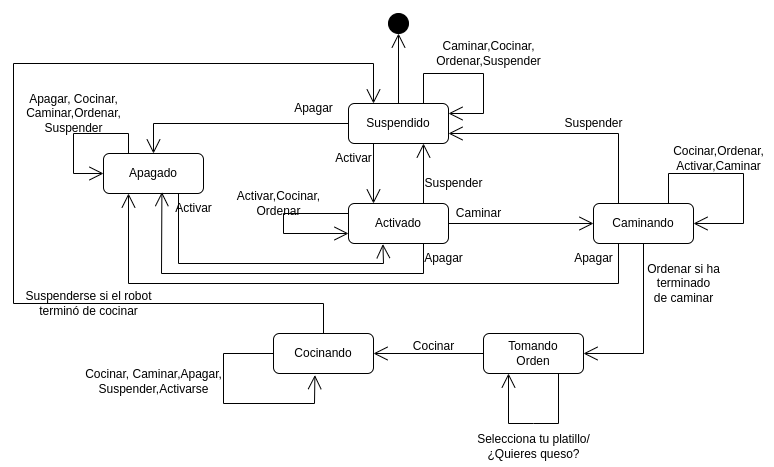

The diagram above was exported from draw.io. Its source (the exported page's mxGraphModel, read from the mxfile embedded in the PNG):
<mxGraphModel dx="1454" dy="651" grid="1" gridSize="10" guides="1" tooltips="1" connect="1" arrows="1" fold="1" page="1" pageScale="1" pageWidth="1169" pageHeight="827" math="0" shadow="0">
  <root>
    <mxCell id="0" />
    <mxCell id="1" parent="0" />
    <mxCell id="UbyVRs9B74z4qi62pCtg-1" value="Suspendido" style="shape=rect;rounded=1;html=1;whiteSpace=wrap;align=center;" parent="1" vertex="1">
      <mxGeometry x="535" y="120" width="100" height="40" as="geometry" />
    </mxCell>
    <mxCell id="UbyVRs9B74z4qi62pCtg-7" value="" style="endArrow=open;endFill=1;endSize=12;html=1;rounded=0;exitX=0.5;exitY=0;exitDx=0;exitDy=0;" parent="1" source="UbyVRs9B74z4qi62pCtg-2" edge="1">
      <mxGeometry width="160" relative="1" as="geometry">
        <mxPoint x="540" y="170" as="sourcePoint" />
        <mxPoint x="585" y="50" as="targetPoint" />
        <Array as="points" />
      </mxGeometry>
    </mxCell>
    <mxCell id="UbyVRs9B74z4qi62pCtg-10" value="" style="endArrow=open;endFill=1;endSize=12;html=1;rounded=0;exitX=0.75;exitY=0;exitDx=0;exitDy=0;entryX=1;entryY=0.25;entryDx=0;entryDy=0;" parent="1" source="UbyVRs9B74z4qi62pCtg-1" target="UbyVRs9B74z4qi62pCtg-1" edge="1">
      <mxGeometry width="160" relative="1" as="geometry">
        <mxPoint x="540" y="170" as="sourcePoint" />
        <mxPoint x="710" y="160" as="targetPoint" />
        <Array as="points">
          <mxPoint x="610" y="90" />
          <mxPoint x="670" y="90" />
          <mxPoint x="670" y="130" />
        </Array>
      </mxGeometry>
    </mxCell>
    <mxCell id="UbyVRs9B74z4qi62pCtg-11" value="Caminar,Cocinar,&lt;br&gt;Ordenar,Suspender" style="text;html=1;align=center;verticalAlign=middle;resizable=0;points=[];autosize=1;strokeColor=none;fillColor=none;" parent="1" vertex="1">
      <mxGeometry x="610" y="50" width="130" height="40" as="geometry" />
    </mxCell>
    <mxCell id="UbyVRs9B74z4qi62pCtg-12" value="Activado" style="shape=rect;rounded=1;html=1;whiteSpace=wrap;align=center;" parent="1" vertex="1">
      <mxGeometry x="535" y="220" width="100" height="40" as="geometry" />
    </mxCell>
    <mxCell id="UbyVRs9B74z4qi62pCtg-13" value="" style="endArrow=open;endFill=1;endSize=12;html=1;rounded=0;exitX=0.25;exitY=1;exitDx=0;exitDy=0;entryX=0.25;entryY=0;entryDx=0;entryDy=0;" parent="1" source="UbyVRs9B74z4qi62pCtg-1" target="UbyVRs9B74z4qi62pCtg-12" edge="1">
      <mxGeometry width="160" relative="1" as="geometry">
        <mxPoint x="540" y="290" as="sourcePoint" />
        <mxPoint x="700" y="290" as="targetPoint" />
      </mxGeometry>
    </mxCell>
    <mxCell id="UbyVRs9B74z4qi62pCtg-14" value="Activar" style="text;html=1;align=center;verticalAlign=middle;resizable=0;points=[];autosize=1;strokeColor=none;fillColor=none;" parent="1" vertex="1">
      <mxGeometry x="510" y="160" width="60" height="30" as="geometry" />
    </mxCell>
    <mxCell id="UbyVRs9B74z4qi62pCtg-15" value="Apagado" style="shape=rect;rounded=1;html=1;whiteSpace=wrap;align=center;" parent="1" vertex="1">
      <mxGeometry x="290" y="170" width="100" height="40" as="geometry" />
    </mxCell>
    <mxCell id="UbyVRs9B74z4qi62pCtg-16" value="Caminando" style="shape=rect;rounded=1;html=1;whiteSpace=wrap;align=center;" parent="1" vertex="1">
      <mxGeometry x="780" y="220" width="100" height="40" as="geometry" />
    </mxCell>
    <mxCell id="UbyVRs9B74z4qi62pCtg-17" value="Cocinando" style="shape=rect;rounded=1;html=1;whiteSpace=wrap;align=center;" parent="1" vertex="1">
      <mxGeometry x="460" y="350" width="100" height="40" as="geometry" />
    </mxCell>
    <mxCell id="UbyVRs9B74z4qi62pCtg-18" value="Tomando&lt;br&gt;Orden" style="shape=rect;rounded=1;html=1;whiteSpace=wrap;align=center;" parent="1" vertex="1">
      <mxGeometry x="670" y="350" width="100" height="40" as="geometry" />
    </mxCell>
    <mxCell id="UbyVRs9B74z4qi62pCtg-19" value="" style="endArrow=open;endFill=1;endSize=12;html=1;rounded=0;exitX=0;exitY=0.5;exitDx=0;exitDy=0;entryX=0.5;entryY=0;entryDx=0;entryDy=0;" parent="1" source="UbyVRs9B74z4qi62pCtg-1" target="UbyVRs9B74z4qi62pCtg-15" edge="1">
      <mxGeometry width="160" relative="1" as="geometry">
        <mxPoint x="540" y="290" as="sourcePoint" />
        <mxPoint x="700" y="290" as="targetPoint" />
        <Array as="points">
          <mxPoint x="340" y="140" />
        </Array>
      </mxGeometry>
    </mxCell>
    <mxCell id="UbyVRs9B74z4qi62pCtg-20" value="Apagar" style="text;html=1;align=center;verticalAlign=middle;resizable=0;points=[];autosize=1;strokeColor=none;fillColor=none;" parent="1" vertex="1">
      <mxGeometry x="470" y="110" width="60" height="30" as="geometry" />
    </mxCell>
    <mxCell id="UbyVRs9B74z4qi62pCtg-21" value="" style="endArrow=open;endFill=1;endSize=12;html=1;rounded=0;exitX=1;exitY=0.5;exitDx=0;exitDy=0;entryX=0;entryY=0.5;entryDx=0;entryDy=0;" parent="1" source="UbyVRs9B74z4qi62pCtg-12" target="UbyVRs9B74z4qi62pCtg-16" edge="1">
      <mxGeometry width="160" relative="1" as="geometry">
        <mxPoint x="540" y="290" as="sourcePoint" />
        <mxPoint x="700" y="290" as="targetPoint" />
      </mxGeometry>
    </mxCell>
    <mxCell id="UbyVRs9B74z4qi62pCtg-22" value="" style="endArrow=open;endFill=1;endSize=12;html=1;rounded=0;entryX=0.75;entryY=1;entryDx=0;entryDy=0;exitX=0.75;exitY=0;exitDx=0;exitDy=0;" parent="1" source="UbyVRs9B74z4qi62pCtg-12" target="UbyVRs9B74z4qi62pCtg-1" edge="1">
      <mxGeometry width="160" relative="1" as="geometry">
        <mxPoint x="540" y="290" as="sourcePoint" />
        <mxPoint x="700" y="290" as="targetPoint" />
      </mxGeometry>
    </mxCell>
    <mxCell id="UbyVRs9B74z4qi62pCtg-23" value="Suspender" style="text;html=1;align=center;verticalAlign=middle;resizable=0;points=[];autosize=1;strokeColor=none;fillColor=none;" parent="1" vertex="1">
      <mxGeometry x="600" y="185" width="80" height="30" as="geometry" />
    </mxCell>
    <mxCell id="UbyVRs9B74z4qi62pCtg-24" value="" style="endArrow=open;endFill=1;endSize=12;html=1;rounded=0;exitX=0;exitY=0.25;exitDx=0;exitDy=0;entryX=0;entryY=0.75;entryDx=0;entryDy=0;" parent="1" source="UbyVRs9B74z4qi62pCtg-12" target="UbyVRs9B74z4qi62pCtg-12" edge="1">
      <mxGeometry width="160" relative="1" as="geometry">
        <mxPoint x="540" y="290" as="sourcePoint" />
        <mxPoint x="470" y="300" as="targetPoint" />
        <Array as="points">
          <mxPoint x="470" y="230" />
          <mxPoint x="470" y="250" />
        </Array>
      </mxGeometry>
    </mxCell>
    <mxCell id="UbyVRs9B74z4qi62pCtg-25" value="Activar,Cocinar,&lt;br&gt;Ordenar" style="text;html=1;align=center;verticalAlign=middle;resizable=0;points=[];autosize=1;strokeColor=none;fillColor=none;" parent="1" vertex="1">
      <mxGeometry x="410" y="200" width="110" height="40" as="geometry" />
    </mxCell>
    <mxCell id="UbyVRs9B74z4qi62pCtg-26" value="" style="endArrow=open;endFill=1;endSize=12;html=1;rounded=0;exitX=0.75;exitY=1;exitDx=0;exitDy=0;entryX=0.584;entryY=0.965;entryDx=0;entryDy=0;entryPerimeter=0;" parent="1" source="UbyVRs9B74z4qi62pCtg-12" target="UbyVRs9B74z4qi62pCtg-15" edge="1">
      <mxGeometry width="160" relative="1" as="geometry">
        <mxPoint x="540" y="290" as="sourcePoint" />
        <mxPoint x="700" y="290" as="targetPoint" />
        <Array as="points">
          <mxPoint x="610" y="290" />
          <mxPoint x="348" y="290" />
        </Array>
      </mxGeometry>
    </mxCell>
    <mxCell id="UbyVRs9B74z4qi62pCtg-27" value="Apagar" style="text;html=1;align=center;verticalAlign=middle;resizable=0;points=[];autosize=1;strokeColor=none;fillColor=none;" parent="1" vertex="1">
      <mxGeometry x="600" y="260" width="60" height="30" as="geometry" />
    </mxCell>
    <mxCell id="UbyVRs9B74z4qi62pCtg-28" value="Caminar" style="text;html=1;align=center;verticalAlign=middle;resizable=0;points=[];autosize=1;strokeColor=none;fillColor=none;" parent="1" vertex="1">
      <mxGeometry x="630" y="215" width="70" height="30" as="geometry" />
    </mxCell>
    <mxCell id="UbyVRs9B74z4qi62pCtg-29" value="" style="endArrow=open;endFill=1;endSize=12;html=1;rounded=0;exitX=0.75;exitY=0;exitDx=0;exitDy=0;entryX=1;entryY=0.5;entryDx=0;entryDy=0;" parent="1" source="UbyVRs9B74z4qi62pCtg-16" target="UbyVRs9B74z4qi62pCtg-16" edge="1">
      <mxGeometry width="160" relative="1" as="geometry">
        <mxPoint x="540" y="290" as="sourcePoint" />
        <mxPoint x="900" y="210" as="targetPoint" />
        <Array as="points">
          <mxPoint x="855" y="190" />
          <mxPoint x="930" y="190" />
          <mxPoint x="930" y="240" />
        </Array>
      </mxGeometry>
    </mxCell>
    <mxCell id="UbyVRs9B74z4qi62pCtg-30" value="Cocinar,Ordenar,&lt;br&gt;Activar,Caminar" style="text;html=1;align=center;verticalAlign=middle;resizable=0;points=[];autosize=1;strokeColor=none;fillColor=none;" parent="1" vertex="1">
      <mxGeometry x="850" y="155" width="110" height="40" as="geometry" />
    </mxCell>
    <mxCell id="UbyVRs9B74z4qi62pCtg-31" value="" style="endArrow=open;endFill=1;endSize=12;html=1;rounded=0;exitX=0.5;exitY=1;exitDx=0;exitDy=0;entryX=1;entryY=0.5;entryDx=0;entryDy=0;" parent="1" source="UbyVRs9B74z4qi62pCtg-16" target="UbyVRs9B74z4qi62pCtg-18" edge="1">
      <mxGeometry width="160" relative="1" as="geometry">
        <mxPoint x="580" y="350" as="sourcePoint" />
        <mxPoint x="700" y="290" as="targetPoint" />
        <Array as="points">
          <mxPoint x="830" y="370" />
        </Array>
      </mxGeometry>
    </mxCell>
    <mxCell id="UbyVRs9B74z4qi62pCtg-32" value="Ordenar si ha &lt;br&gt;terminado &lt;br&gt;de caminar" style="text;html=1;align=center;verticalAlign=middle;resizable=0;points=[];autosize=1;strokeColor=none;fillColor=none;" parent="1" vertex="1">
      <mxGeometry x="820" y="270" width="100" height="60" as="geometry" />
    </mxCell>
    <mxCell id="UbyVRs9B74z4qi62pCtg-33" value="" style="endArrow=open;endFill=1;endSize=12;html=1;rounded=0;exitX=0.75;exitY=1;exitDx=0;exitDy=0;entryX=0.25;entryY=1;entryDx=0;entryDy=0;" parent="1" source="UbyVRs9B74z4qi62pCtg-18" target="UbyVRs9B74z4qi62pCtg-18" edge="1">
      <mxGeometry width="160" relative="1" as="geometry">
        <mxPoint x="540" y="290" as="sourcePoint" />
        <mxPoint x="630" y="440" as="targetPoint" />
        <Array as="points">
          <mxPoint x="745" y="440" />
          <mxPoint x="720" y="440" />
          <mxPoint x="695" y="440" />
        </Array>
      </mxGeometry>
    </mxCell>
    <mxCell id="UbyVRs9B74z4qi62pCtg-34" value="Selecciona tu platillo/&lt;br&gt;¿Quieres queso?" style="text;html=1;align=center;verticalAlign=middle;resizable=0;points=[];autosize=1;strokeColor=none;fillColor=none;" parent="1" vertex="1">
      <mxGeometry x="650" y="443" width="140" height="40" as="geometry" />
    </mxCell>
    <mxCell id="UbyVRs9B74z4qi62pCtg-36" value="" style="endArrow=open;endFill=1;endSize=12;html=1;rounded=0;exitX=0;exitY=0.5;exitDx=0;exitDy=0;entryX=1;entryY=0.5;entryDx=0;entryDy=0;" parent="1" source="UbyVRs9B74z4qi62pCtg-18" target="UbyVRs9B74z4qi62pCtg-17" edge="1">
      <mxGeometry width="160" relative="1" as="geometry">
        <mxPoint x="540" y="410" as="sourcePoint" />
        <mxPoint x="700" y="410" as="targetPoint" />
      </mxGeometry>
    </mxCell>
    <mxCell id="UbyVRs9B74z4qi62pCtg-37" value="Cocinar" style="text;html=1;align=center;verticalAlign=middle;resizable=0;points=[];autosize=1;strokeColor=none;fillColor=none;" parent="1" vertex="1">
      <mxGeometry x="590" y="348" width="60" height="30" as="geometry" />
    </mxCell>
    <mxCell id="UbyVRs9B74z4qi62pCtg-38" value="" style="endArrow=open;endFill=1;endSize=12;html=1;rounded=0;exitX=0;exitY=0.5;exitDx=0;exitDy=0;entryX=0.414;entryY=1.04;entryDx=0;entryDy=0;entryPerimeter=0;" parent="1" source="UbyVRs9B74z4qi62pCtg-17" target="UbyVRs9B74z4qi62pCtg-17" edge="1">
      <mxGeometry width="160" relative="1" as="geometry">
        <mxPoint x="540" y="410" as="sourcePoint" />
        <mxPoint x="520" y="460" as="targetPoint" />
        <Array as="points">
          <mxPoint x="410" y="370" />
          <mxPoint x="410" y="420" />
          <mxPoint x="501" y="420" />
        </Array>
      </mxGeometry>
    </mxCell>
    <mxCell id="UbyVRs9B74z4qi62pCtg-39" value="Cocinar, Caminar,Apagar,&lt;br&gt;Suspender,Activarse" style="text;html=1;align=center;verticalAlign=middle;resizable=0;points=[];autosize=1;strokeColor=none;fillColor=none;" parent="1" vertex="1">
      <mxGeometry x="260" y="378" width="160" height="40" as="geometry" />
    </mxCell>
    <mxCell id="UbyVRs9B74z4qi62pCtg-40" value="" style="endArrow=open;endFill=1;endSize=12;html=1;rounded=0;exitX=0.5;exitY=0;exitDx=0;exitDy=0;entryX=0.25;entryY=0;entryDx=0;entryDy=0;" parent="1" source="UbyVRs9B74z4qi62pCtg-17" target="UbyVRs9B74z4qi62pCtg-1" edge="1">
      <mxGeometry width="160" relative="1" as="geometry">
        <mxPoint x="540" y="410" as="sourcePoint" />
        <mxPoint x="390" y="80" as="targetPoint" />
        <Array as="points">
          <mxPoint x="510" y="320" />
          <mxPoint x="200" y="320" />
          <mxPoint x="200" y="80" />
          <mxPoint x="560" y="80" />
        </Array>
      </mxGeometry>
    </mxCell>
    <mxCell id="UbyVRs9B74z4qi62pCtg-41" value="" style="endArrow=open;endFill=1;endSize=12;html=1;rounded=0;exitX=0.5;exitY=0;exitDx=0;exitDy=0;" parent="1" source="UbyVRs9B74z4qi62pCtg-1" target="UbyVRs9B74z4qi62pCtg-2" edge="1">
      <mxGeometry width="160" relative="1" as="geometry">
        <mxPoint x="585" y="120" as="sourcePoint" />
        <mxPoint x="585" y="50" as="targetPoint" />
        <Array as="points" />
      </mxGeometry>
    </mxCell>
    <mxCell id="UbyVRs9B74z4qi62pCtg-2" value="" style="shape=ellipse;html=1;fillColor=strokeColor;fontSize=18;fontColor=#ffffff;" parent="1" vertex="1">
      <mxGeometry x="575" y="30" width="20" height="20" as="geometry" />
    </mxCell>
    <mxCell id="UbyVRs9B74z4qi62pCtg-42" value="Suspenderse si el robot &lt;br&gt;terminó de cocinar" style="text;html=1;align=center;verticalAlign=middle;resizable=0;points=[];autosize=1;strokeColor=none;fillColor=none;" parent="1" vertex="1">
      <mxGeometry x="200" y="300" width="150" height="40" as="geometry" />
    </mxCell>
    <mxCell id="UbyVRs9B74z4qi62pCtg-43" value="" style="endArrow=open;endFill=1;endSize=12;html=1;rounded=0;exitX=0.25;exitY=0;exitDx=0;exitDy=0;entryX=0;entryY=0.5;entryDx=0;entryDy=0;" parent="1" source="UbyVRs9B74z4qi62pCtg-15" target="UbyVRs9B74z4qi62pCtg-15" edge="1">
      <mxGeometry width="160" relative="1" as="geometry">
        <mxPoint x="540" y="290" as="sourcePoint" />
        <mxPoint x="240" y="190" as="targetPoint" />
        <Array as="points">
          <mxPoint x="315" y="150" />
          <mxPoint x="260" y="150" />
          <mxPoint x="260" y="190" />
        </Array>
      </mxGeometry>
    </mxCell>
    <mxCell id="UbyVRs9B74z4qi62pCtg-44" value="Apagar, Cocinar,&lt;br&gt;Caminar,Ordenar,&lt;br&gt;Suspender" style="text;html=1;align=center;verticalAlign=middle;resizable=0;points=[];autosize=1;strokeColor=none;fillColor=none;" parent="1" vertex="1">
      <mxGeometry x="200" y="100" width="120" height="60" as="geometry" />
    </mxCell>
    <mxCell id="UbyVRs9B74z4qi62pCtg-45" value="" style="endArrow=open;endFill=1;endSize=12;html=1;rounded=0;exitX=0.75;exitY=1;exitDx=0;exitDy=0;entryX=0.344;entryY=1.015;entryDx=0;entryDy=0;entryPerimeter=0;" parent="1" source="UbyVRs9B74z4qi62pCtg-15" target="UbyVRs9B74z4qi62pCtg-12" edge="1">
      <mxGeometry width="160" relative="1" as="geometry">
        <mxPoint x="540" y="290" as="sourcePoint" />
        <mxPoint x="610" y="290" as="targetPoint" />
        <Array as="points">
          <mxPoint x="365" y="280" />
          <mxPoint x="570" y="280" />
        </Array>
      </mxGeometry>
    </mxCell>
    <mxCell id="UbyVRs9B74z4qi62pCtg-46" value="Activar" style="text;html=1;align=center;verticalAlign=middle;resizable=0;points=[];autosize=1;strokeColor=none;fillColor=none;" parent="1" vertex="1">
      <mxGeometry x="350" y="210" width="60" height="30" as="geometry" />
    </mxCell>
    <mxCell id="UbyVRs9B74z4qi62pCtg-47" value="" style="endArrow=open;endFill=1;endSize=12;html=1;rounded=0;exitX=0.25;exitY=1;exitDx=0;exitDy=0;entryX=0.25;entryY=1;entryDx=0;entryDy=0;" parent="1" source="UbyVRs9B74z4qi62pCtg-16" target="UbyVRs9B74z4qi62pCtg-15" edge="1">
      <mxGeometry width="160" relative="1" as="geometry">
        <mxPoint x="540" y="290" as="sourcePoint" />
        <mxPoint x="310" y="310" as="targetPoint" />
        <Array as="points">
          <mxPoint x="805" y="300" />
          <mxPoint x="315" y="300" />
        </Array>
      </mxGeometry>
    </mxCell>
    <mxCell id="UbyVRs9B74z4qi62pCtg-48" value="Apagar" style="text;html=1;align=center;verticalAlign=middle;resizable=0;points=[];autosize=1;strokeColor=none;fillColor=none;" parent="1" vertex="1">
      <mxGeometry x="750" y="260" width="60" height="30" as="geometry" />
    </mxCell>
    <mxCell id="UbyVRs9B74z4qi62pCtg-49" value="" style="endArrow=open;endFill=1;endSize=12;html=1;rounded=0;exitX=0.25;exitY=0;exitDx=0;exitDy=0;entryX=1;entryY=0.75;entryDx=0;entryDy=0;" parent="1" source="UbyVRs9B74z4qi62pCtg-16" target="UbyVRs9B74z4qi62pCtg-1" edge="1">
      <mxGeometry width="160" relative="1" as="geometry">
        <mxPoint x="540" y="290" as="sourcePoint" />
        <mxPoint x="780" y="130" as="targetPoint" />
        <Array as="points">
          <mxPoint x="805" y="150" />
        </Array>
      </mxGeometry>
    </mxCell>
    <mxCell id="UbyVRs9B74z4qi62pCtg-50" value="Suspender" style="text;html=1;align=center;verticalAlign=middle;resizable=0;points=[];autosize=1;strokeColor=none;fillColor=none;" parent="1" vertex="1">
      <mxGeometry x="740" y="125" width="80" height="30" as="geometry" />
    </mxCell>
  </root>
</mxGraphModel>